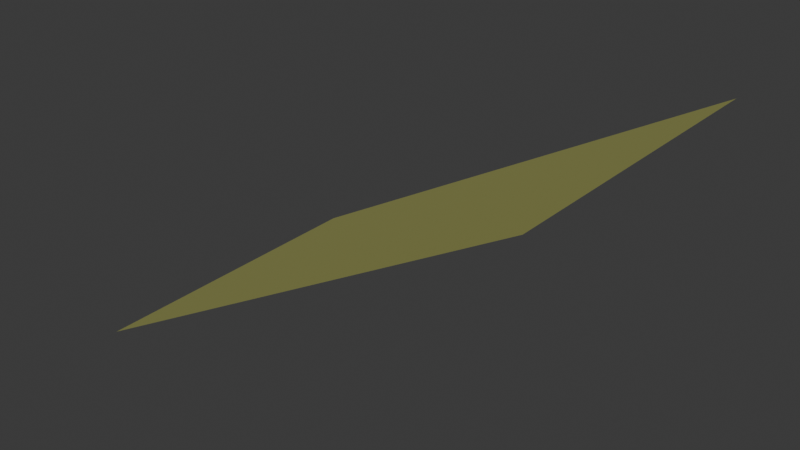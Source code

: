 # Source: Field_9.blend  (saved by Blender 4.5.87; exported with 4.5.12 LTS)
import bpy
from mathutils import Matrix  # noqa: F401  (used for matrix-valued properties, if any)

bpy.ops.wm.read_factory_settings(use_empty=True)
scene = bpy.context.scene
scene.name = 'Scene'

# ---- collections
col_collection = bpy.data.collections.new('Collection'); scene.collection.children.link(col_collection)

# ---- materials (node trees are filled in below, after node groups)
mat_environment_pigment___vertex_colors_010 = bpy.data.materials.new('Environment pigment - vertex colors.010')

# ---- material node trees
mat_environment_pigment___vertex_colors_010.use_nodes = True; mat_environment_pigment___vertex_colors_010.node_tree.nodes.clear()
_N = mat_environment_pigment___vertex_colors_010.node_tree.nodes; _L = mat_environment_pigment___vertex_colors_010.node_tree.links
n0 = _N.new('ShaderNodeBsdfPrincipled'); n0.name = 'Principled BSDF'; n0.location = (10, 300)
n0.inputs[2].default_value = 0.95
n1 = _N.new('ShaderNodeOutputMaterial'); n1.name = 'Material Output'; n1.location = (300, 300)
n2 = _N.new('ShaderNodeVertexColor'); n2.name = 'Color Attribute'; n2.location = (-450, -30)
_L.new(n0.outputs[0], n1.inputs[0])
_L.new(n2.outputs[0], n0.inputs[0])
n1.is_active_output = True

# ---- world
world_world = bpy.data.worlds.new('World'); scene.world = world_world
world_world.use_nodes = True; world_world.node_tree.nodes.clear()
_N = world_world.node_tree.nodes; _L = world_world.node_tree.links
n0 = _N.new('ShaderNodeOutputWorld'); n0.name = 'World Output'; n0.location = (200, 100)
n1 = _N.new('ShaderNodeBackground'); n1.name = 'Background'; n1.location = (-200, 100)
n1.inputs[0].default_value = (0.05088, 0.05088, 0.05088, 1.0)
_L.new(n1.outputs[0], n0.inputs[0])
n0.is_active_output = True
world_world.color = (0.05088, 0.05088, 0.05088)
world_world.sun_shadow_jitter_overblur = 0.0

# ---- meshes
me_field_9geometry = bpy.data.meshes.new('Field_9Geometry')
me_field_9geometry.from_pydata([(1198.0, -1122.0, 34.14), (1238.0, -1122.0, 56.63), (1238.0, -1149.0, 56.51), (1198.0, -1149.0, 33.84)], [], [(0, 2, 3), (0, 1, 2)])
me_field_9geometry.polygons.foreach_set('use_smooth', [True] * 2)
_ca = me_field_9geometry.color_attributes.new('Color', 'BYTE_COLOR', 'CORNER')
_ca.data.foreach_set('color', [0.4072, 0.4179, 0.1119, 1.0, 0.4072, 0.4179, 0.1119, 1.0, 0.4072, 0.4179, 0.1119, 1.0, 0.4072, 0.4179, 0.1119, 1.0, 0.4072, 0.4179, 0.1119, 1.0, 0.4072, 0.4179, 0.1119, 1.0])
me_field_9geometry.materials.append(mat_environment_pigment___vertex_colors_010)
me_field_9geometry.update()
me_field_9geometry.normals_split_custom_set([tuple(v) for v in zip(*[iter([0.4914, 0.007466, -0.8709, 0.4918, 0.006538, -0.8707, 0.4955, 0.01138, -0.8685, 0.4914, 0.007466, -0.8709, 0.4875, 0.002236, -0.8731, 0.4918, 0.006538, -0.8707])] * 3)])

# ---- objects
ob_field_9 = bpy.data.objects.new('Field_9', me_field_9geometry)

# ---- transforms, parenting, visibility, modifiers, constraints
ob_field_9.location = (0.0, 0.0, 0.0)
ob_field_9.rotation_mode = 'QUATERNION'
ob_field_9.rotation_quaternion = (1.0, 0.0, 0.0, 0.0)

# ---- collection membership
col_collection.objects.link(ob_field_9)

# ---- scene / render settings (as saved in the file)
scene.frame_start = 1; scene.frame_end = 250; scene.frame_set(1)
scene.render.engine = 'BLENDER_EEVEE_NEXT'
bpy.context.view_layer.update()

# ---- added for rendering (the .blend has no active camera and no usable light): camera, sun
cam_auto = bpy.data.cameras.new('AutoCamera')
cam_auto.lens = 50.0
cam_auto.sensor_width = 36.0
cam_auto.clip_end = 1000.0
ob_auto_camera = bpy.data.objects.new('AutoCamera', cam_auto)
scene.collection.objects.link(ob_auto_camera)
ob_auto_camera.location = (1267.38, -1194.76, 84.7414)
ob_auto_camera.rotation_euler = (1.09748, -7.21219e-08, 0.694738)
scene.camera = ob_auto_camera
light_auto_sun = bpy.data.lights.new('AutoSun', 'SUN')
light_auto_sun.energy = 3.0
light_auto_sun.angle = 0.0523599
ob_auto_sun = bpy.data.objects.new('AutoSun', light_auto_sun)
scene.collection.objects.link(ob_auto_sun)
ob_auto_sun.rotation_euler = (0.872665, 0.174533, 0.523599)
bpy.context.view_layer.update()
